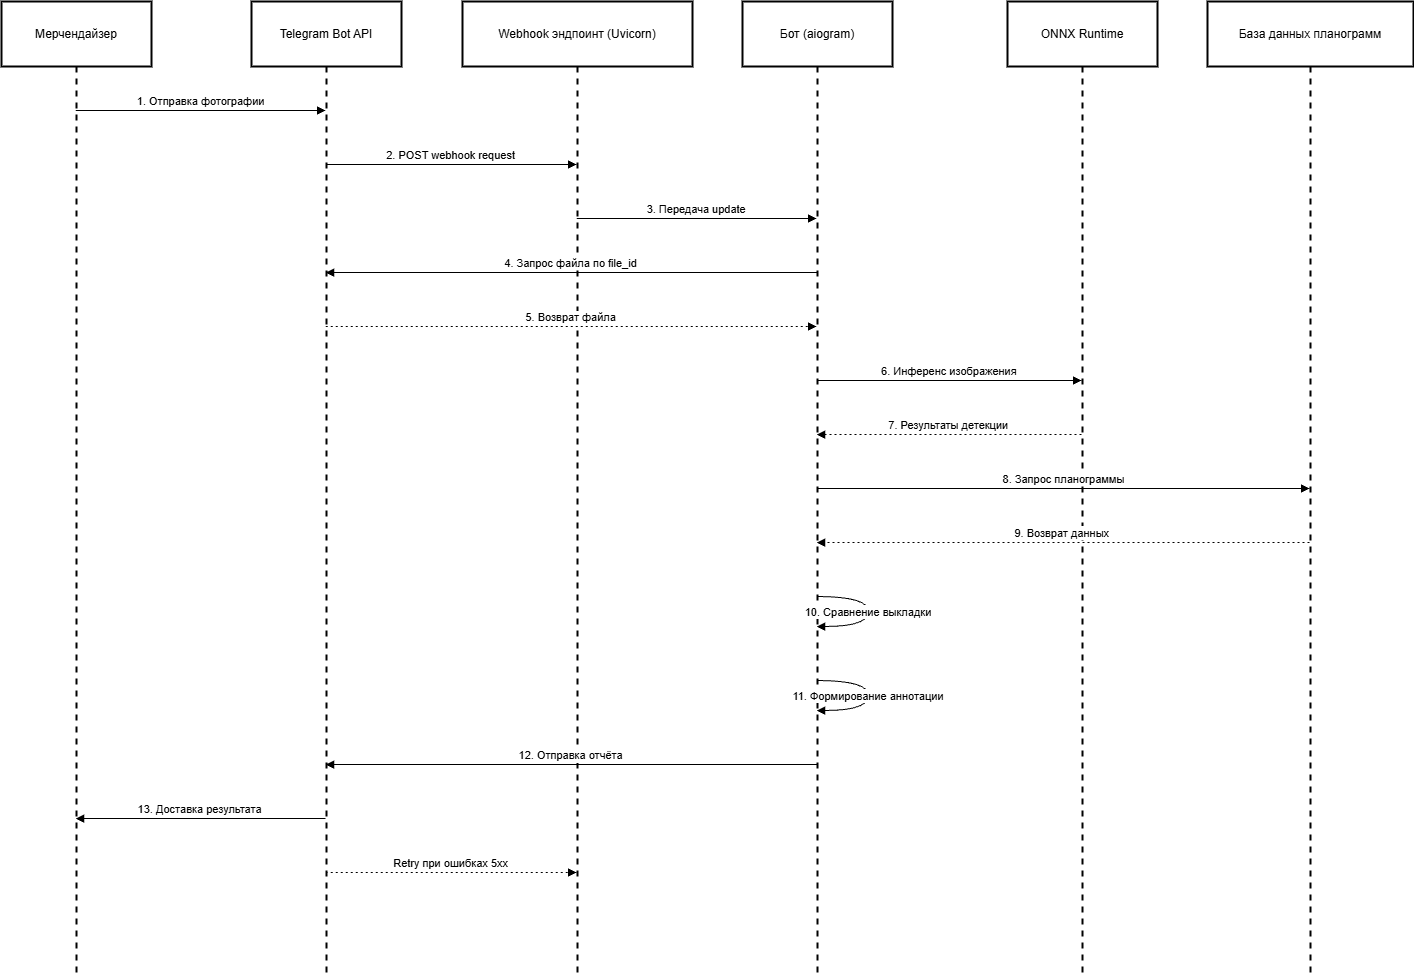

The diagram above was exported from draw.io. Its source (the exported page's mxGraphModel, read from the mxfile embedded in the PNG):
<mxGraphModel dx="2757" dy="2073" grid="1" gridSize="10" guides="1" tooltips="1" connect="1" arrows="1" fold="1" page="1" pageScale="1" pageWidth="850" pageHeight="1100" math="0" shadow="0">
  <root>
    <mxCell id="0" />
    <mxCell id="1" parent="0" />
    <mxCell id="2" parent="1" style="shape=umlLifeline;perimeter=lifelinePerimeter;whiteSpace=wrap;container=1;dropTarget=0;collapsible=0;recursiveResize=0;outlineConnect=0;portConstraint=eastwest;newEdgeStyle={&quot;edgeStyle&quot;:&quot;elbowEdgeStyle&quot;,&quot;elbow&quot;:&quot;vertical&quot;,&quot;curved&quot;:0,&quot;rounded&quot;:0};size=65;strokeWidth=2;" value="Мерчендайзер" vertex="1">
      <mxGeometry height="976" width="150" as="geometry" />
    </mxCell>
    <mxCell id="3" parent="1" style="shape=umlLifeline;perimeter=lifelinePerimeter;whiteSpace=wrap;container=1;dropTarget=0;collapsible=0;recursiveResize=0;outlineConnect=0;portConstraint=eastwest;newEdgeStyle={&quot;edgeStyle&quot;:&quot;elbowEdgeStyle&quot;,&quot;elbow&quot;:&quot;vertical&quot;,&quot;curved&quot;:0,&quot;rounded&quot;:0};size=65;strokeWidth=2;" value="Telegram Bot API" vertex="1">
      <mxGeometry height="976" width="150" x="250" as="geometry" />
    </mxCell>
    <mxCell id="4" parent="1" style="shape=umlLifeline;perimeter=lifelinePerimeter;whiteSpace=wrap;container=1;dropTarget=0;collapsible=0;recursiveResize=0;outlineConnect=0;portConstraint=eastwest;newEdgeStyle={&quot;edgeStyle&quot;:&quot;elbowEdgeStyle&quot;,&quot;elbow&quot;:&quot;vertical&quot;,&quot;curved&quot;:0,&quot;rounded&quot;:0};size=65;strokeWidth=2;" value="Webhook эндпоинт (Uvicorn)" vertex="1">
      <mxGeometry height="976" width="230" x="461" as="geometry" />
    </mxCell>
    <mxCell id="5" parent="1" style="shape=umlLifeline;perimeter=lifelinePerimeter;whiteSpace=wrap;container=1;dropTarget=0;collapsible=0;recursiveResize=0;outlineConnect=0;portConstraint=eastwest;newEdgeStyle={&quot;edgeStyle&quot;:&quot;elbowEdgeStyle&quot;,&quot;elbow&quot;:&quot;vertical&quot;,&quot;curved&quot;:0,&quot;rounded&quot;:0};size=65;strokeWidth=2;" value="Бот (aiogram)" vertex="1">
      <mxGeometry height="976" width="150" x="741" as="geometry" />
    </mxCell>
    <mxCell id="6" parent="1" style="shape=umlLifeline;perimeter=lifelinePerimeter;whiteSpace=wrap;container=1;dropTarget=0;collapsible=0;recursiveResize=0;outlineConnect=0;portConstraint=eastwest;newEdgeStyle={&quot;edgeStyle&quot;:&quot;elbowEdgeStyle&quot;,&quot;elbow&quot;:&quot;vertical&quot;,&quot;curved&quot;:0,&quot;rounded&quot;:0};size=65;strokeWidth=2;" value="ONNX Runtime" vertex="1">
      <mxGeometry height="976" width="150" x="1006" as="geometry" />
    </mxCell>
    <mxCell id="7" parent="1" style="shape=umlLifeline;perimeter=lifelinePerimeter;whiteSpace=wrap;container=1;dropTarget=0;collapsible=0;recursiveResize=0;outlineConnect=0;portConstraint=eastwest;newEdgeStyle={&quot;edgeStyle&quot;:&quot;elbowEdgeStyle&quot;,&quot;elbow&quot;:&quot;vertical&quot;,&quot;curved&quot;:0,&quot;rounded&quot;:0};size=65;strokeWidth=2;" value="База данных планограмм" vertex="1">
      <mxGeometry height="976" width="206" x="1206" as="geometry" />
    </mxCell>
    <mxCell id="8" edge="1" parent="1" source="2" style="verticalAlign=bottom;edgeStyle=elbowEdgeStyle;elbow=vertical;curved=0;rounded=0;endArrow=block;" target="3" value="1. Отправка фотографии">
      <mxGeometry relative="1" as="geometry">
        <Array as="points">
          <mxPoint x="209" y="109" />
        </Array>
      </mxGeometry>
    </mxCell>
    <mxCell id="9" edge="1" parent="1" source="3" style="verticalAlign=bottom;edgeStyle=elbowEdgeStyle;elbow=vertical;curved=0;rounded=0;endArrow=block;" target="4" value="2. POST webhook request">
      <mxGeometry relative="1" as="geometry">
        <Array as="points">
          <mxPoint x="459" y="163" />
        </Array>
      </mxGeometry>
    </mxCell>
    <mxCell id="10" edge="1" parent="1" source="4" style="verticalAlign=bottom;edgeStyle=elbowEdgeStyle;elbow=vertical;curved=0;rounded=0;endArrow=block;" target="5" value="3. Передача update">
      <mxGeometry relative="1" as="geometry">
        <Array as="points">
          <mxPoint x="705" y="217" />
        </Array>
      </mxGeometry>
    </mxCell>
    <mxCell id="11" edge="1" parent="1" source="5" style="verticalAlign=bottom;edgeStyle=elbowEdgeStyle;elbow=vertical;curved=0;rounded=0;endArrow=block;" target="3" value="4. Запрос файла по file_id">
      <mxGeometry relative="1" as="geometry">
        <Array as="points">
          <mxPoint x="582" y="271" />
        </Array>
      </mxGeometry>
    </mxCell>
    <mxCell id="12" edge="1" parent="1" source="3" style="verticalAlign=bottom;edgeStyle=elbowEdgeStyle;elbow=vertical;curved=0;rounded=0;dashed=1;dashPattern=2 3;endArrow=block;" target="5" value="5. Возврат файла">
      <mxGeometry relative="1" as="geometry">
        <Array as="points">
          <mxPoint x="579" y="325" />
        </Array>
      </mxGeometry>
    </mxCell>
    <mxCell id="13" edge="1" parent="1" source="5" style="verticalAlign=bottom;edgeStyle=elbowEdgeStyle;elbow=vertical;curved=0;rounded=0;endArrow=block;" target="6" value="6. Инференс изображения">
      <mxGeometry relative="1" as="geometry">
        <Array as="points">
          <mxPoint x="957" y="379" />
        </Array>
      </mxGeometry>
    </mxCell>
    <mxCell id="14" edge="1" parent="1" source="6" style="verticalAlign=bottom;edgeStyle=elbowEdgeStyle;elbow=vertical;curved=0;rounded=0;dashed=1;dashPattern=2 3;endArrow=block;" target="5" value="7. Результаты детекции">
      <mxGeometry relative="1" as="geometry">
        <Array as="points">
          <mxPoint x="960" y="433" />
        </Array>
      </mxGeometry>
    </mxCell>
    <mxCell id="15" edge="1" parent="1" source="5" style="verticalAlign=bottom;edgeStyle=elbowEdgeStyle;elbow=vertical;curved=0;rounded=0;endArrow=block;" target="7" value="8. Запрос планограммы">
      <mxGeometry relative="1" as="geometry">
        <Array as="points">
          <mxPoint x="1071" y="487" />
        </Array>
      </mxGeometry>
    </mxCell>
    <mxCell id="16" edge="1" parent="1" source="7" style="verticalAlign=bottom;edgeStyle=elbowEdgeStyle;elbow=vertical;curved=0;rounded=0;dashed=1;dashPattern=2 3;endArrow=block;" target="5" value="9. Возврат данных">
      <mxGeometry relative="1" as="geometry">
        <Array as="points">
          <mxPoint x="1074" y="541" />
        </Array>
      </mxGeometry>
    </mxCell>
    <mxCell id="17" edge="1" parent="1" source="5" style="curved=1;endArrow=block;" target="5" value="10. Сравнение выкладки">
      <mxGeometry relative="1" as="geometry">
        <Array as="points">
          <mxPoint x="867" y="595" />
          <mxPoint x="867" y="625" />
        </Array>
      </mxGeometry>
    </mxCell>
    <mxCell id="18" edge="1" parent="1" source="5" style="curved=1;endArrow=block;" target="5" value="11. Формирование аннотации">
      <mxGeometry relative="1" as="geometry">
        <Array as="points">
          <mxPoint x="867" y="679" />
          <mxPoint x="867" y="709" />
        </Array>
      </mxGeometry>
    </mxCell>
    <mxCell id="19" edge="1" parent="1" source="5" style="verticalAlign=bottom;edgeStyle=elbowEdgeStyle;elbow=vertical;curved=0;rounded=0;endArrow=block;" target="3" value="12. Отправка отчёта">
      <mxGeometry relative="1" as="geometry">
        <Array as="points">
          <mxPoint x="582" y="763" />
        </Array>
      </mxGeometry>
    </mxCell>
    <mxCell id="20" edge="1" parent="1" source="3" style="verticalAlign=bottom;edgeStyle=elbowEdgeStyle;elbow=vertical;curved=0;rounded=0;endArrow=block;" target="2" value="13. Доставка результата">
      <mxGeometry relative="1" as="geometry">
        <Array as="points">
          <mxPoint x="212" y="817" />
        </Array>
      </mxGeometry>
    </mxCell>
    <mxCell id="21" edge="1" parent="1" source="3" style="verticalAlign=bottom;edgeStyle=elbowEdgeStyle;elbow=vertical;curved=0;rounded=0;dashed=1;dashPattern=2 3;endArrow=block;" target="4" value="Retry при ошибках 5xx">
      <mxGeometry relative="1" as="geometry">
        <Array as="points">
          <mxPoint x="459" y="871" />
        </Array>
      </mxGeometry>
    </mxCell>
  </root>
</mxGraphModel>